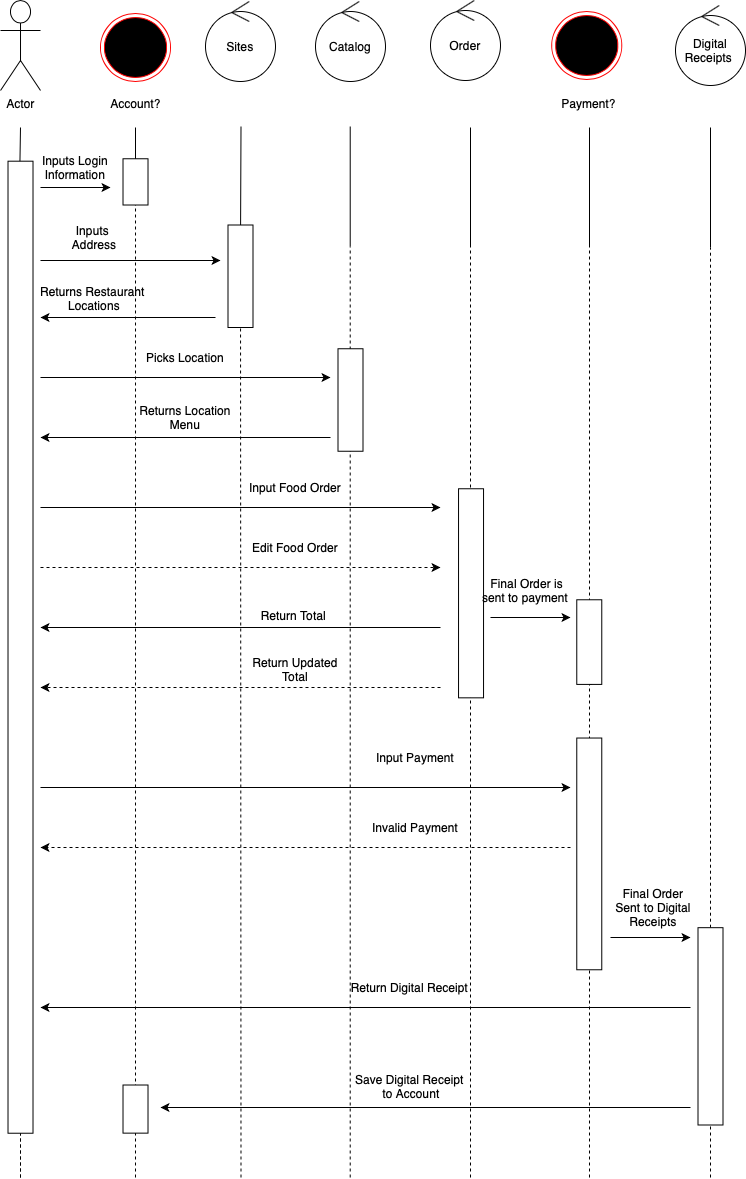

The diagram above was exported from draw.io. Its source (the exported page's mxGraphModel, read from the mxfile embedded in the PNG):
<mxGraphModel dx="1174" dy="1802" grid="1" gridSize="10" guides="1" tooltips="1" connect="1" arrows="1" fold="1" page="1" pageScale="1" pageWidth="850" pageHeight="1100" math="0" shadow="0">
  <root>
    <mxCell id="0" />
    <mxCell id="1" parent="0" />
    <mxCell id="tDOAm_jK2lpwuidlyXAd-28" value="" style="endArrow=none;dashed=1;html=1;" edge="1" parent="1">
      <mxGeometry width="50" height="50" relative="1" as="geometry">
        <mxPoint x="70" y="1090" as="sourcePoint" />
        <mxPoint x="70.00381074651659" y="589.0800000000002" as="targetPoint" />
      </mxGeometry>
    </mxCell>
    <mxCell id="tDOAm_jK2lpwuidlyXAd-8" value="Actor" style="shape=umlActor;verticalLabelPosition=bottom;labelBackgroundColor=#ffffff;verticalAlign=top;html=1;outlineConnect=0;" vertex="1" parent="1">
      <mxGeometry x="50.01" y="-87" width="40" height="90" as="geometry" />
    </mxCell>
    <mxCell id="tDOAm_jK2lpwuidlyXAd-13" value="Sites" style="ellipse;shape=umlControl;whiteSpace=wrap;html=1;" vertex="1" parent="1">
      <mxGeometry x="255" y="-86" width="70" height="80" as="geometry" />
    </mxCell>
    <mxCell id="tDOAm_jK2lpwuidlyXAd-14" value="Catalog" style="ellipse;shape=umlControl;whiteSpace=wrap;html=1;" vertex="1" parent="1">
      <mxGeometry x="365" y="-86" width="70" height="80" as="geometry" />
    </mxCell>
    <mxCell id="tDOAm_jK2lpwuidlyXAd-16" value="Order" style="ellipse;shape=umlControl;whiteSpace=wrap;html=1;" vertex="1" parent="1">
      <mxGeometry x="480" y="-87" width="70" height="80" as="geometry" />
    </mxCell>
    <mxCell id="tDOAm_jK2lpwuidlyXAd-18" value="" style="endArrow=classic;html=1;" edge="1" parent="1">
      <mxGeometry width="50" height="50" relative="1" as="geometry">
        <mxPoint x="90" y="173" as="sourcePoint" />
        <mxPoint x="270" y="173" as="targetPoint" />
      </mxGeometry>
    </mxCell>
    <mxCell id="tDOAm_jK2lpwuidlyXAd-19" value="Inputs &lt;br&gt;Address" style="text;html=1;strokeColor=none;fillColor=none;align=center;verticalAlign=middle;whiteSpace=wrap;rounded=0;" vertex="1" parent="1">
      <mxGeometry x="88.75" y="140" width="110" height="20" as="geometry" />
    </mxCell>
    <mxCell id="tDOAm_jK2lpwuidlyXAd-20" value="" style="endArrow=none;html=1;" edge="1" parent="1">
      <mxGeometry width="50" height="50" relative="1" as="geometry">
        <mxPoint x="290" y="159" as="sourcePoint" />
        <mxPoint x="290.5" y="39" as="targetPoint" />
      </mxGeometry>
    </mxCell>
    <mxCell id="tDOAm_jK2lpwuidlyXAd-21" value="" style="endArrow=none;dashed=1;html=1;" edge="1" parent="1">
      <mxGeometry width="50" height="50" relative="1" as="geometry">
        <mxPoint x="290.5" y="1090" as="sourcePoint" />
        <mxPoint x="290" y="159" as="targetPoint" />
      </mxGeometry>
    </mxCell>
    <mxCell id="tDOAm_jK2lpwuidlyXAd-22" value="" style="endArrow=classic;html=1;" edge="1" parent="1">
      <mxGeometry width="50" height="50" relative="1" as="geometry">
        <mxPoint x="265" y="230" as="sourcePoint" />
        <mxPoint x="90" y="230" as="targetPoint" />
      </mxGeometry>
    </mxCell>
    <mxCell id="tDOAm_jK2lpwuidlyXAd-23" value="Returns Restaurant &lt;br&gt;Locations" style="text;html=1;strokeColor=none;fillColor=none;align=center;verticalAlign=middle;whiteSpace=wrap;rounded=0;" vertex="1" parent="1">
      <mxGeometry x="58.75" y="201.25" width="170" height="20" as="geometry" />
    </mxCell>
    <mxCell id="tDOAm_jK2lpwuidlyXAd-29" value="" style="endArrow=classic;html=1;" edge="1" parent="1">
      <mxGeometry width="50" height="50" relative="1" as="geometry">
        <mxPoint x="90" y="290" as="sourcePoint" />
        <mxPoint x="380" y="290" as="targetPoint" />
      </mxGeometry>
    </mxCell>
    <mxCell id="tDOAm_jK2lpwuidlyXAd-30" value="Picks Location" style="text;html=1;strokeColor=none;fillColor=none;align=center;verticalAlign=middle;whiteSpace=wrap;rounded=0;" vertex="1" parent="1">
      <mxGeometry x="180" y="260" width="110" height="20" as="geometry" />
    </mxCell>
    <mxCell id="tDOAm_jK2lpwuidlyXAd-31" value="" style="endArrow=none;html=1;" edge="1" parent="1">
      <mxGeometry width="50" height="50" relative="1" as="geometry">
        <mxPoint x="399.71" y="159" as="sourcePoint" />
        <mxPoint x="399.71" y="39" as="targetPoint" />
      </mxGeometry>
    </mxCell>
    <mxCell id="tDOAm_jK2lpwuidlyXAd-33" value="" style="endArrow=classic;html=1;" edge="1" parent="1">
      <mxGeometry width="50" height="50" relative="1" as="geometry">
        <mxPoint x="380" y="350" as="sourcePoint" />
        <mxPoint x="90" y="350" as="targetPoint" />
      </mxGeometry>
    </mxCell>
    <mxCell id="tDOAm_jK2lpwuidlyXAd-34" value="Returns Location Menu" style="text;html=1;strokeColor=none;fillColor=none;align=center;verticalAlign=middle;whiteSpace=wrap;rounded=0;" vertex="1" parent="1">
      <mxGeometry x="180" y="320" width="110" height="20" as="geometry" />
    </mxCell>
    <mxCell id="tDOAm_jK2lpwuidlyXAd-43" value="" style="endArrow=classic;html=1;" edge="1" parent="1">
      <mxGeometry width="50" height="50" relative="1" as="geometry">
        <mxPoint x="90" y="420" as="sourcePoint" />
        <mxPoint x="490" y="420" as="targetPoint" />
      </mxGeometry>
    </mxCell>
    <mxCell id="tDOAm_jK2lpwuidlyXAd-44" value="Input Food Order" style="text;html=1;strokeColor=none;fillColor=none;align=center;verticalAlign=middle;whiteSpace=wrap;rounded=0;" vertex="1" parent="1">
      <mxGeometry x="290" y="390" width="110" height="20" as="geometry" />
    </mxCell>
    <mxCell id="tDOAm_jK2lpwuidlyXAd-45" value="" style="endArrow=classic;html=1;" edge="1" parent="1">
      <mxGeometry width="50" height="50" relative="1" as="geometry">
        <mxPoint x="490" y="540" as="sourcePoint" />
        <mxPoint x="90" y="540" as="targetPoint" />
      </mxGeometry>
    </mxCell>
    <mxCell id="tDOAm_jK2lpwuidlyXAd-46" value="Return Total&amp;nbsp;" style="text;html=1;strokeColor=none;fillColor=none;align=center;verticalAlign=middle;whiteSpace=wrap;rounded=0;" vertex="1" parent="1">
      <mxGeometry x="290" y="518.29" width="110" height="20" as="geometry" />
    </mxCell>
    <mxCell id="tDOAm_jK2lpwuidlyXAd-47" value="" style="endArrow=none;html=1;" edge="1" parent="1">
      <mxGeometry width="50" height="50" relative="1" as="geometry">
        <mxPoint x="520" y="160" as="sourcePoint" />
        <mxPoint x="520" y="40" as="targetPoint" />
      </mxGeometry>
    </mxCell>
    <mxCell id="tDOAm_jK2lpwuidlyXAd-48" value="" style="endArrow=none;dashed=1;html=1;" edge="1" parent="1">
      <mxGeometry width="50" height="50" relative="1" as="geometry">
        <mxPoint x="520" y="1090" as="sourcePoint" />
        <mxPoint x="520" y="160" as="targetPoint" />
      </mxGeometry>
    </mxCell>
    <mxCell id="tDOAm_jK2lpwuidlyXAd-54" value="" style="rounded=0;whiteSpace=wrap;html=1;rotation=-90;" vertex="1" parent="1">
      <mxGeometry x="238.75" y="176.25" width="102.5" height="25" as="geometry" />
    </mxCell>
    <mxCell id="tDOAm_jK2lpwuidlyXAd-57" value="" style="ellipse;html=1;shape=endState;fillColor=#000000;strokeColor=#ff0000;" vertex="1" parent="1">
      <mxGeometry x="601.25" y="-76" width="70" height="68" as="geometry" />
    </mxCell>
    <mxCell id="tDOAm_jK2lpwuidlyXAd-58" value="Payment?" style="text;html=1;strokeColor=none;fillColor=none;align=center;verticalAlign=middle;whiteSpace=wrap;rounded=0;" vertex="1" parent="1">
      <mxGeometry x="606.25" y="6" width="65" height="20" as="geometry" />
    </mxCell>
    <mxCell id="tDOAm_jK2lpwuidlyXAd-59" value="" style="endArrow=none;html=1;" edge="1" parent="1">
      <mxGeometry width="50" height="50" relative="1" as="geometry">
        <mxPoint x="639" y="160" as="sourcePoint" />
        <mxPoint x="639" y="40" as="targetPoint" />
      </mxGeometry>
    </mxCell>
    <mxCell id="tDOAm_jK2lpwuidlyXAd-61" value="" style="endArrow=classic;html=1;" edge="1" parent="1">
      <mxGeometry width="50" height="50" relative="1" as="geometry">
        <mxPoint x="540" y="530" as="sourcePoint" />
        <mxPoint x="620" y="530" as="targetPoint" />
      </mxGeometry>
    </mxCell>
    <mxCell id="tDOAm_jK2lpwuidlyXAd-64" value="" style="rounded=0;whiteSpace=wrap;html=1;rotation=-90;" vertex="1" parent="1">
      <mxGeometry x="416" y="493.29" width="209.07" height="25" as="geometry" />
    </mxCell>
    <mxCell id="tDOAm_jK2lpwuidlyXAd-66" value="" style="endArrow=classic;html=1;dashed=1;" edge="1" parent="1">
      <mxGeometry width="50" height="50" relative="1" as="geometry">
        <mxPoint x="90" y="480" as="sourcePoint" />
        <mxPoint x="490" y="480" as="targetPoint" />
      </mxGeometry>
    </mxCell>
    <mxCell id="tDOAm_jK2lpwuidlyXAd-67" value="Edit Food Order" style="text;html=1;strokeColor=none;fillColor=none;align=center;verticalAlign=middle;whiteSpace=wrap;rounded=0;" vertex="1" parent="1">
      <mxGeometry x="290" y="450" width="110" height="20" as="geometry" />
    </mxCell>
    <mxCell id="tDOAm_jK2lpwuidlyXAd-69" value="" style="endArrow=classic;html=1;dashed=1;" edge="1" parent="1">
      <mxGeometry width="50" height="50" relative="1" as="geometry">
        <mxPoint x="490" y="600" as="sourcePoint" />
        <mxPoint x="90" y="600" as="targetPoint" />
      </mxGeometry>
    </mxCell>
    <mxCell id="tDOAm_jK2lpwuidlyXAd-70" value="Return Updated Total" style="text;html=1;strokeColor=none;fillColor=none;align=center;verticalAlign=middle;whiteSpace=wrap;rounded=0;" vertex="1" parent="1">
      <mxGeometry x="290" y="572.21" width="110" height="20" as="geometry" />
    </mxCell>
    <mxCell id="tDOAm_jK2lpwuidlyXAd-71" value="Digital Receipts&amp;nbsp;" style="ellipse;shape=umlControl;whiteSpace=wrap;html=1;" vertex="1" parent="1">
      <mxGeometry x="725" y="-82" width="70" height="80" as="geometry" />
    </mxCell>
    <mxCell id="tDOAm_jK2lpwuidlyXAd-72" value="" style="endArrow=none;html=1;" edge="1" parent="1">
      <mxGeometry width="50" height="50" relative="1" as="geometry">
        <mxPoint x="760" y="160" as="sourcePoint" />
        <mxPoint x="760" y="40" as="targetPoint" />
      </mxGeometry>
    </mxCell>
    <mxCell id="tDOAm_jK2lpwuidlyXAd-73" value="" style="endArrow=none;dashed=1;html=1;" edge="1" parent="1">
      <mxGeometry width="50" height="50" relative="1" as="geometry">
        <mxPoint x="760.0000000000002" y="840.1800000000003" as="sourcePoint" />
        <mxPoint x="760" y="160" as="targetPoint" />
      </mxGeometry>
    </mxCell>
    <mxCell id="tDOAm_jK2lpwuidlyXAd-74" value="" style="endArrow=classic;html=1;" edge="1" parent="1">
      <mxGeometry width="50" height="50" relative="1" as="geometry">
        <mxPoint x="660" y="850" as="sourcePoint" />
        <mxPoint x="740" y="850" as="targetPoint" />
      </mxGeometry>
    </mxCell>
    <mxCell id="tDOAm_jK2lpwuidlyXAd-75" value="Final Order Sent to Digital Receipts" style="text;html=1;strokeColor=none;fillColor=none;align=center;verticalAlign=middle;whiteSpace=wrap;rounded=0;" vertex="1" parent="1">
      <mxGeometry x="658" y="810" width="90" height="20" as="geometry" />
    </mxCell>
    <mxCell id="tDOAm_jK2lpwuidlyXAd-82" value="&amp;nbsp;Final Order is sent to payment" style="text;html=1;strokeColor=none;fillColor=none;align=center;verticalAlign=middle;whiteSpace=wrap;rounded=0;" vertex="1" parent="1">
      <mxGeometry x="529.54" y="493.29" width="90" height="20" as="geometry" />
    </mxCell>
    <mxCell id="s9W6BfoNrDjirY7SP_iq-14" style="edgeStyle=orthogonalEdgeStyle;rounded=0;orthogonalLoop=1;jettySize=auto;html=1;exitX=0;exitY=0.5;exitDx=0;exitDy=0;dashed=1;" edge="1" parent="1" source="tDOAm_jK2lpwuidlyXAd-76">
      <mxGeometry relative="1" as="geometry">
        <mxPoint x="644" y="582" as="targetPoint" />
      </mxGeometry>
    </mxCell>
    <mxCell id="tDOAm_jK2lpwuidlyXAd-85" value="" style="endArrow=classic;html=1;" edge="1" parent="1">
      <mxGeometry width="50" height="50" relative="1" as="geometry">
        <mxPoint x="90" y="700" as="sourcePoint" />
        <mxPoint x="620" y="700" as="targetPoint" />
      </mxGeometry>
    </mxCell>
    <mxCell id="tDOAm_jK2lpwuidlyXAd-86" value="Input Payment" style="text;html=1;strokeColor=none;fillColor=none;align=center;verticalAlign=middle;whiteSpace=wrap;rounded=0;" vertex="1" parent="1">
      <mxGeometry x="409.53999999999996" y="660" width="110" height="20" as="geometry" />
    </mxCell>
    <mxCell id="tDOAm_jK2lpwuidlyXAd-89" value="" style="endArrow=none;dashed=1;html=1;" edge="1" parent="1">
      <mxGeometry width="50" height="50" relative="1" as="geometry">
        <mxPoint x="639" y="1090" as="sourcePoint" />
        <mxPoint x="639" y="160" as="targetPoint" />
      </mxGeometry>
    </mxCell>
    <mxCell id="tDOAm_jK2lpwuidlyXAd-90" value="" style="rounded=0;whiteSpace=wrap;html=1;rotation=-90;" vertex="1" parent="1">
      <mxGeometry x="661.34" y="926.34" width="197.32" height="25" as="geometry" />
    </mxCell>
    <mxCell id="tDOAm_jK2lpwuidlyXAd-91" value="" style="endArrow=none;dashed=1;html=1;" edge="1" parent="1">
      <mxGeometry width="50" height="50" relative="1" as="geometry">
        <mxPoint x="760" y="1090" as="sourcePoint" />
        <mxPoint x="760.0000000000002" y="1037.5000000000005" as="targetPoint" />
      </mxGeometry>
    </mxCell>
    <mxCell id="tDOAm_jK2lpwuidlyXAd-94" value="" style="endArrow=classic;html=1;" edge="1" parent="1">
      <mxGeometry width="50" height="50" relative="1" as="geometry">
        <mxPoint x="740" y="920" as="sourcePoint" />
        <mxPoint x="90" y="920" as="targetPoint" />
      </mxGeometry>
    </mxCell>
    <mxCell id="tDOAm_jK2lpwuidlyXAd-95" value="Return Digital Receipt&amp;nbsp;" style="text;html=1;strokeColor=none;fillColor=none;align=center;verticalAlign=middle;whiteSpace=wrap;rounded=0;" vertex="1" parent="1">
      <mxGeometry x="376" y="890" width="170" height="20" as="geometry" />
    </mxCell>
    <mxCell id="tDOAm_jK2lpwuidlyXAd-96" value="" style="endArrow=classic;html=1;dashed=1;" edge="1" parent="1">
      <mxGeometry width="50" height="50" relative="1" as="geometry">
        <mxPoint x="620" y="760" as="sourcePoint" />
        <mxPoint x="90" y="760" as="targetPoint" />
      </mxGeometry>
    </mxCell>
    <mxCell id="tDOAm_jK2lpwuidlyXAd-97" value="Invalid Payment" style="text;html=1;strokeColor=none;fillColor=none;align=center;verticalAlign=middle;whiteSpace=wrap;rounded=0;" vertex="1" parent="1">
      <mxGeometry x="410.46999999999997" y="730" width="110" height="20" as="geometry" />
    </mxCell>
    <mxCell id="tDOAm_jK2lpwuidlyXAd-102" value="" style="ellipse;html=1;shape=endState;fillColor=#000000;strokeColor=#ff0000;" vertex="1" parent="1">
      <mxGeometry x="150" y="-74" width="70" height="68" as="geometry" />
    </mxCell>
    <mxCell id="tDOAm_jK2lpwuidlyXAd-103" value="Account?" style="text;html=1;strokeColor=none;fillColor=none;align=center;verticalAlign=middle;whiteSpace=wrap;rounded=0;" vertex="1" parent="1">
      <mxGeometry x="152.5" y="6" width="65" height="20" as="geometry" />
    </mxCell>
    <mxCell id="tDOAm_jK2lpwuidlyXAd-104" value="" style="endArrow=none;html=1;" edge="1" parent="1">
      <mxGeometry width="50" height="50" relative="1" as="geometry">
        <mxPoint x="185" y="105" as="sourcePoint" />
        <mxPoint x="185" y="40" as="targetPoint" />
      </mxGeometry>
    </mxCell>
    <mxCell id="tDOAm_jK2lpwuidlyXAd-105" value="" style="endArrow=none;dashed=1;html=1;" edge="1" parent="1" source="tDOAm_jK2lpwuidlyXAd-106">
      <mxGeometry width="50" height="50" relative="1" as="geometry">
        <mxPoint x="185" y="1035" as="sourcePoint" />
        <mxPoint x="184.5" y="105" as="targetPoint" />
      </mxGeometry>
    </mxCell>
    <mxCell id="LloBkVcT9xR8q2u7bysy-2" value="" style="endArrow=classic;html=1;" edge="1" parent="1">
      <mxGeometry width="50" height="50" relative="1" as="geometry">
        <mxPoint x="90" y="100" as="sourcePoint" />
        <mxPoint x="160" y="100" as="targetPoint" />
      </mxGeometry>
    </mxCell>
    <mxCell id="LloBkVcT9xR8q2u7bysy-3" value="Inputs Login&lt;br&gt;Information" style="text;html=1;strokeColor=none;fillColor=none;align=center;verticalAlign=middle;whiteSpace=wrap;rounded=0;" vertex="1" parent="1">
      <mxGeometry x="70" y="70" width="110" height="20" as="geometry" />
    </mxCell>
    <mxCell id="tDOAm_jK2lpwuidlyXAd-76" value="" style="rounded=0;whiteSpace=wrap;html=1;rotation=-90;" vertex="1" parent="1">
      <mxGeometry x="596.45" y="542.09" width="84.64" height="25" as="geometry" />
    </mxCell>
    <mxCell id="tDOAm_jK2lpwuidlyXAd-88" value="" style="rounded=0;whiteSpace=wrap;html=1;rotation=-90;" vertex="1" parent="1">
      <mxGeometry x="522.9" y="753.9" width="231.74" height="25" as="geometry" />
    </mxCell>
    <mxCell id="LloBkVcT9xR8q2u7bysy-9" value="" style="endArrow=none;html=1;dashed=1;targetPerimeterSpacing=0;" edge="1" parent="1">
      <mxGeometry width="50" height="50" relative="1" as="geometry">
        <mxPoint x="399.71" y="1090" as="sourcePoint" />
        <mxPoint x="399.71" y="159" as="targetPoint" />
      </mxGeometry>
    </mxCell>
    <mxCell id="tDOAm_jK2lpwuidlyXAd-55" value="" style="rounded=0;whiteSpace=wrap;html=1;rotation=-90;" vertex="1" parent="1">
      <mxGeometry x="348.75" y="300" width="102.5" height="25" as="geometry" />
    </mxCell>
    <mxCell id="LloBkVcT9xR8q2u7bysy-10" value="" style="endArrow=none;html=1;" edge="1" parent="1">
      <mxGeometry width="50" height="50" relative="1" as="geometry">
        <mxPoint x="69.17" y="91" as="sourcePoint" />
        <mxPoint x="70" y="40" as="targetPoint" />
      </mxGeometry>
    </mxCell>
    <mxCell id="tDOAm_jK2lpwuidlyXAd-17" value="" style="rounded=0;whiteSpace=wrap;html=1;rotation=-90;" vertex="1" parent="1">
      <mxGeometry x="-416.01" y="547.21" width="972.04" height="25" as="geometry" />
    </mxCell>
    <mxCell id="LloBkVcT9xR8q2u7bysy-11" value="" style="endArrow=none;html=1;dashed=1;entryX=0;entryY=0.5;entryDx=0;entryDy=0;" edge="1" parent="1" target="tDOAm_jK2lpwuidlyXAd-106">
      <mxGeometry width="50" height="50" relative="1" as="geometry">
        <mxPoint x="185" y="1090" as="sourcePoint" />
        <mxPoint x="185" y="191.2550000000001" as="targetPoint" />
        <Array as="points" />
      </mxGeometry>
    </mxCell>
    <mxCell id="tDOAm_jK2lpwuidlyXAd-106" value="" style="rounded=0;whiteSpace=wrap;html=1;rotation=-90;" vertex="1" parent="1">
      <mxGeometry x="161.88" y="81.88" width="46.25" height="25" as="geometry" />
    </mxCell>
    <mxCell id="LloBkVcT9xR8q2u7bysy-13" value="" style="endArrow=classic;html=1;" edge="1" parent="1">
      <mxGeometry width="50" height="50" relative="1" as="geometry">
        <mxPoint x="740" y="1020" as="sourcePoint" />
        <mxPoint x="210" y="1020" as="targetPoint" />
      </mxGeometry>
    </mxCell>
    <mxCell id="LloBkVcT9xR8q2u7bysy-15" value="" style="rounded=0;whiteSpace=wrap;html=1;rotation=-90;" vertex="1" parent="1">
      <mxGeometry x="160.94" y="1009.07" width="48.13" height="25" as="geometry" />
    </mxCell>
    <mxCell id="LloBkVcT9xR8q2u7bysy-17" value="Save Digital Receipt &lt;br&gt;to Account" style="text;html=1;strokeColor=none;fillColor=none;align=center;verticalAlign=middle;whiteSpace=wrap;rounded=0;" vertex="1" parent="1">
      <mxGeometry x="376" y="989.0699999999999" width="170" height="20" as="geometry" />
    </mxCell>
  </root>
</mxGraphModel>